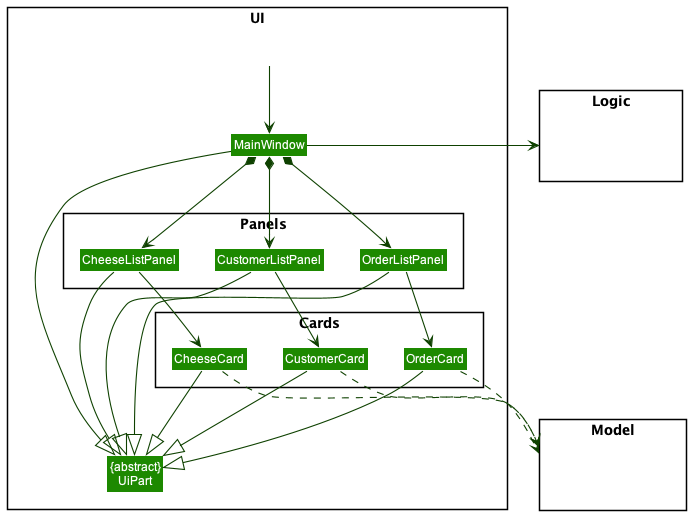

The diagram above was rendered by PlantUML. Its source (embedded in the PNG):
@startuml
!include style.puml
skinparam arrowThickness 1.1
skinparam arrowColor UI_COLOR_T4
skinparam classBackgroundColor UI_COLOR

package UI <<Rectangle>>{
Class HiddenInside #FFFFFF
Class "{abstract}\nUiPart" as UiPart
Class MainWindow
package Cards {
Class CustomerCard
Class CheeseCard
Class OrderCard
}
package Panels {
Class CustomerListPanel
Class CheeseListPanel
Class OrderListPanel
}
}

package Model <<Rectangle>> {
Class HiddenModel #FFFFFF
}

package Logic <<Rectangle>> {
Class HiddenLogic #FFFFFF
}

HiddenInside --> MainWindow

MainWindow *-down-> CustomerListPanel
MainWindow *-down-> CheeseListPanel
MainWindow *-down-> OrderListPanel

CustomerListPanel --> CustomerCard
CheeseListPanel --> CheeseCard
OrderListPanel --> OrderCard

MainWindow --|> UiPart
CustomerListPanel --|> UiPart
CheeseListPanel --|> UiPart
OrderListPanel --|> UiPart
CustomerCard --|> UiPart
CheeseCard --|> UiPart
OrderCard --|> UiPart

CustomerCard ..> Model
CheeseCard ..> Model
OrderCard ..> Model

MainWindow -right-> Logic

@enduml